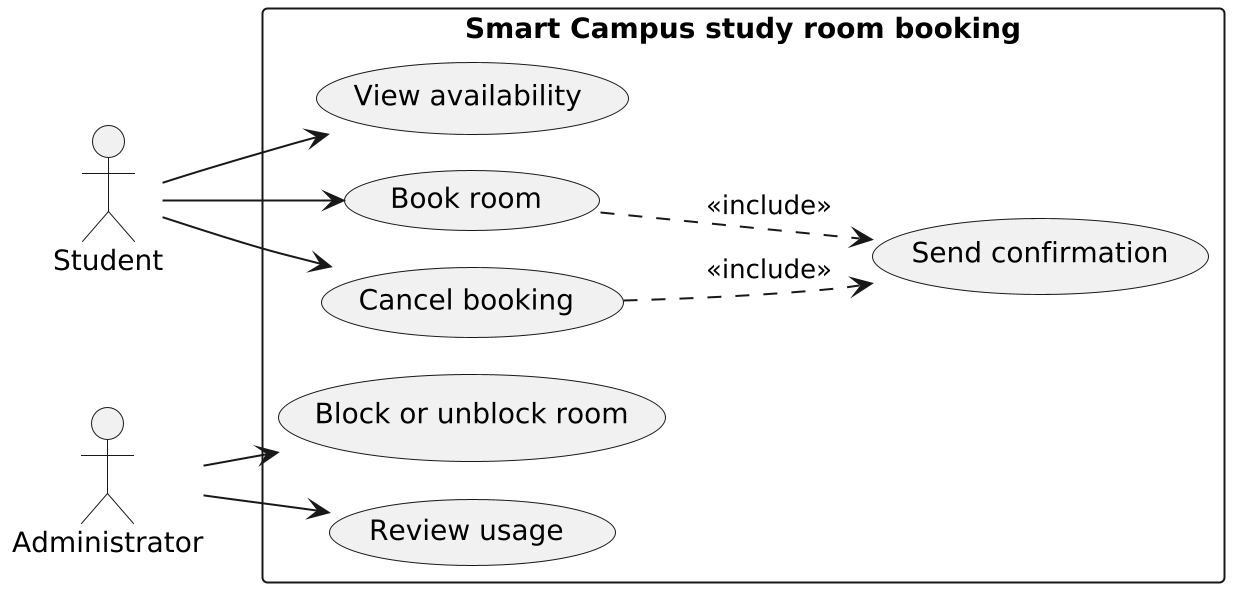

The diagram above was rendered by PlantUML. Its source (embedded in the PNG):
@startuml
!pragma layout smetana
left to right direction
scale 2

actor Student
actor Administrator

rectangle "Smart Campus study room booking" {
  usecase "View availability" as UC01
  usecase "Book room" as UC02
  usecase "Cancel booking" as UC03
  usecase "Block or unblock room" as UC04
  usecase "Review usage" as UC05
  usecase "Send confirmation" as UC06
}

Student --> UC01
Student --> UC02
Student --> UC03

Administrator --> UC04
Administrator --> UC05

UC02 ..> UC06 : <<include>>
UC03 ..> UC06 : <<include>>

@enduml